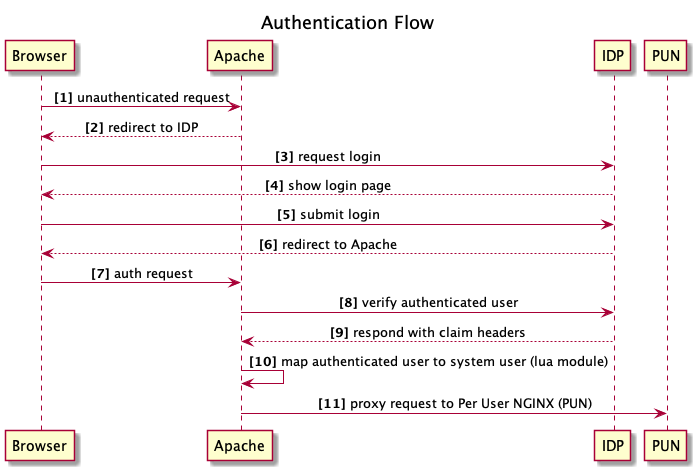

The diagram above was rendered by PlantUML. Its source (embedded in the PNG):
@startuml

title Authentication Flow
autonumber "<b>[0]"

skinparam sequenceMessageAlign center

Browser -> Apache: unauthenticated request
Browser <-- Apache: redirect to IDP
Browser -> IDP: request login
Browser <-- IDP: show login page
Browser -> IDP: submit login
Browser <-- IDP: redirect to Apache
Browser -> Apache: auth request
Apache -> IDP: verify authenticated user
Apache <-- IDP: respond with claim headers
Apache -> Apache: map authenticated user to system user (lua module)
Apache -> PUN: proxy request to Per User NGINX (PUN)
@enduml